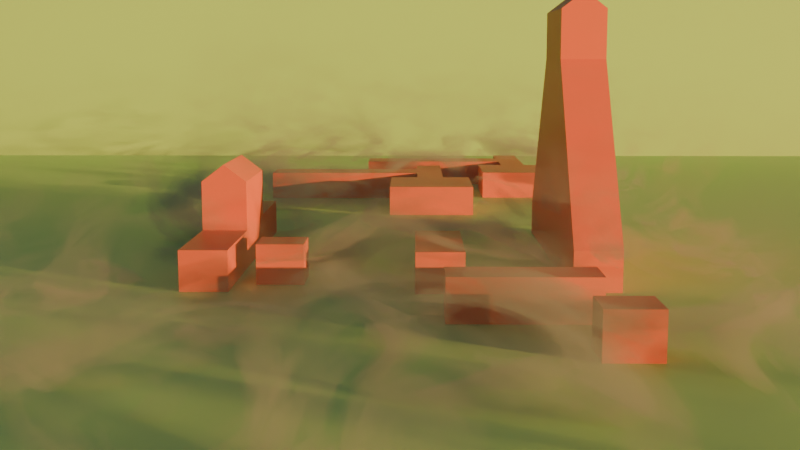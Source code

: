 # Source: procedural_fog.blend  (saved by Blender 4.4.30; exported with 4.5.12 LTS)
import bpy
from mathutils import Matrix  # noqa: F401  (used for matrix-valued properties, if any)

bpy.ops.wm.read_factory_settings(use_empty=True)
scene = bpy.context.scene
scene.name = 'Scene'

# ---- collections
col_collection = bpy.data.collections.new('Collection'); scene.collection.children.link(col_collection)

# ---- materials (node trees are filled in below, after node groups)
mat_material = bpy.data.materials.new('Material')
mat_material.alpha_threshold = 0.0
mat_material.roughness = 0.5
mat_material.line_color = (0.0, 0.0, 0.0, 1.0)
mat_material_001 = bpy.data.materials.new('Material.001')
mat_material_001.alpha_threshold = 0.0
mat_material_001.roughness = 0.5
mat_material_001.line_color = (0.0, 0.0, 0.0, 1.0)
mat_material_004 = bpy.data.materials.new('Material.004')

# ---- material node trees
mat_material.use_nodes = True; mat_material.node_tree.nodes.clear()
_N = mat_material.node_tree.nodes; _L = mat_material.node_tree.links
n0 = _N.new('ShaderNodeOutputMaterial'); n0.name = 'Material Output'; n0.location = (300, 300)
n1 = _N.new('ShaderNodeBsdfPrincipled'); n1.name = 'Principled BSDF'; n1.location = (10, 300)
n1.inputs[0].default_value = (0.8008, 0.1574, 0.1158, 1.0)
n1.inputs[3].default_value = 1.45
_L.new(n1.outputs[0], n0.inputs[0])
n0.is_active_output = True
mat_material_001.use_nodes = True; mat_material_001.node_tree.nodes.clear()
_N = mat_material_001.node_tree.nodes; _L = mat_material_001.node_tree.links
n0 = _N.new('ShaderNodeOutputMaterial'); n0.name = 'Material Output'; n0.location = (300, 300)
n1 = _N.new('ShaderNodeBsdfPrincipled'); n1.name = 'Principled BSDF'; n1.location = (10, 300)
n1.inputs[0].default_value = (0.462, 0.8009, 0.304, 1.0)
n1.inputs[3].default_value = 1.45
_L.new(n1.outputs[0], n0.inputs[0])
n0.is_active_output = True
mat_material_004.use_nodes = True; mat_material_004.node_tree.nodes.clear()
_N = mat_material_004.node_tree.nodes; _L = mat_material_004.node_tree.links
n0 = _N.new('ShaderNodeOutputMaterial'); n0.name = 'Material Output'; n0.location = (711, 319)
n1 = _N.new('ShaderNodeVolumePrincipled'); n1.name = 'Principled Volume'; n1.location = (416, 326)
n1.inputs[4].default_value = -0.0166
n2 = _N.new('ShaderNodeTexCoord'); n2.name = 'Texture Coordinate'; n2.location = (-1059, 224)
n3 = _N.new('ShaderNodeSeparateXYZ'); n3.name = 'Separate XYZ'; n3.location = (-724, 308)
n4 = _N.new('ShaderNodeTexNoise'); n4.name = 'Noise Texture'; n4.location = (-441, 105)
n4.inputs[3].default_value = 5.4
n4.inputs[8].default_value = 1.49
n5 = _N.new('ShaderNodeMath'); n5.name = 'Math.001'; n5.location = (-364, 466)
n5.operation = 'SUBTRACT'
n5.inputs[0].default_value = 1.0
n6 = _N.new('ShaderNodeFloatCurve'); n6.name = 'Float Curve'; n6.location = (-139, 469)
_c = n6.mapping.curves[0]
while len(_c.points) > 2: _c.points.remove(_c.points[-1])
_c.points[0].location = (0.0, 0.0); _c.points[0].handle_type = 'AUTO'
_c.points[1].location = (0.77178, 0.25); _c.points[1].handle_type = 'AUTO'
_p = _c.points.new(0.87137, 0.90909); _p.handle_type = 'AUTO'
_p = _c.points.new(1.0, 1.0); _p.handle_type = 'AUTO'
n6.mapping.update()
n7 = _N.new('ShaderNodeMath'); n7.name = 'Math.004'; n7.location = (161, 455)
n7.operation = 'MULTIPLY'
n8 = _N.new('ShaderNodeValToRGB'); n8.name = 'Color Ramp'; n8.location = (-212, 89)
n8.width = 516
while len(n8.color_ramp.elements) > 1: n8.color_ramp.elements.remove(n8.color_ramp.elements[-1])
n8.color_ramp.elements[0].position = 0.5915; n8.color_ramp.elements[0].color = (0.0, 0.0, 0.0, 1.0)
_e = n8.color_ramp.elements.new(0.5996); _e.color = (1.0, 1.0, 1.0, 1.0)
n9 = _N.new('NodeReroute'); n9.name = 'Reroute'; n9.location = (-850, 180)
n9.width = 11
n9.socket_idname = 'NodeSocketVector'
n10 = _N.new('ShaderNodeMapRange'); n10.name = 'Map Range'; n10.location = (-545, 393)
n11 = _N.new('ShaderNodeMapping'); n11.name = 'Mapping'; n11.location = (-811, 91)
n11.inputs[3].default_value = (1.0, 1.0, 1.97)
n12 = _N.new('ShaderNodeValue'); n12.name = 'Value'; n12.location = (-818, -283)
n12.outputs[0].default_value = 0.28
n13 = _N.new('ShaderNodeMath'); n13.name = 'Math'; n13.location = (-593, -225)
n13.inputs[1].default_value = 0.1
_L.new(n1.outputs[0], n0.inputs[1])
_L.new(n9.outputs[0], n3.inputs[0])
_L.new(n10.outputs[0], n5.inputs[1])
_L.new(n5.outputs[0], n6.inputs[1])
_L.new(n7.outputs[0], n1.inputs[2])
_L.new(n6.outputs[0], n7.inputs[0])
_L.new(n8.outputs[0], n7.inputs[1])
_L.new(n4.outputs[0], n8.inputs[0])
_L.new(n3.outputs[2], n10.inputs[0])
_L.new(n2.outputs[0], n9.inputs[0])
_L.new(n11.outputs[0], n4.inputs[0])
_L.new(n2.outputs[3], n11.inputs[0])
_L.new(n12.outputs[0], n13.inputs[0])
_L.new(n13.outputs[0], n4.inputs[2])
n0.is_active_output = True

# ---- world
world_world = bpy.data.worlds.new('World'); scene.world = world_world
world_world.use_nodes = True; world_world.node_tree.nodes.clear()
_N = world_world.node_tree.nodes; _L = world_world.node_tree.links
n0 = _N.new('ShaderNodeOutputWorld'); n0.name = 'World Output'; n0.location = (300, 300)
n1 = _N.new('ShaderNodeBackground'); n1.name = 'Background'; n1.location = (10, 300)
n1.inputs[1].default_value = 0.09
n2 = _N.new('ShaderNodeTexSky'); n2.name = 'Sky Texture'; n2.location = (-280, 278)
n2.sun_elevation = 0.1016
n2.sun_rotation = 2.114
_L.new(n1.outputs[0], n0.inputs[0])
_L.new(n2.outputs[0], n1.inputs[0])
n0.is_active_output = True
world_world.color = (0.05088, 0.05088, 0.05088)
world_world.sun_shadow_jitter_overblur = 0.0

# ---- cameras
cam_camera = bpy.data.cameras.new('Camera')
cam_camera.clip_end = 100.0
cam_camera.ortho_scale = 7.314

# ---- lights
light_area = bpy.data.lights.new('Area', 'AREA')
light_area.energy = 5000.0
light_area.size = 1.0
light_area.size_y = 1.0

# ---- meshes
me_cube = bpy.data.meshes.new('Cube')
me_cube.from_pydata([(1.0, 1.0, 1.0), (1.0, 1.0, -1.0), (1.0, -1.0, 1.0), (1.0, -1.0, -1.0), (-1.0, 1.0, 1.0), (-1.0, 1.0, -1.0), (-1.0, -1.0, 1.0), (-1.0, -1.0, -1.0)], [], [(0, 4, 6, 2), (3, 2, 6, 7), (7, 6, 4, 5), (5, 1, 3, 7), (1, 0, 2, 3), (5, 4, 0, 1)])
_uv = me_cube.uv_layers.new(name='UVMap')
_uv.uv.foreach_set('vector', [0.625, 0.5, 0.875, 0.5, 0.875, 0.75, 0.625, 0.75, 0.375, 0.75, 0.625, 0.75, 0.625, 1.0, 0.375, 1.0, 0.375, 0.0, 0.625, 0.0, 0.625, 0.25, 0.375, 0.25, 0.125, 0.5, 0.375, 0.5, 0.375, 0.75, 0.125, 0.75, 0.375, 0.5, 0.625, 0.5, 0.625, 0.75, 0.375, 0.75, 0.375, 0.25, 0.625, 0.25, 0.625, 0.5, 0.375, 0.5])
me_cube.materials.append(mat_material)
me_cube.use_mirror_vertex_groups = False
me_cube.update()
me_cube_001 = bpy.data.meshes.new('Cube.001')
me_cube_001.from_pydata([(1.0, 1.0, 1.0), (1.0, 1.0, -1.0), (1.0, -1.0, 1.0), (1.0, -1.0, -1.0), (-1.0, 1.0, 1.0), (-1.0, 1.0, -1.0), (-1.0, -1.0, 1.0), (-1.0, -1.0, -1.0)], [], [(0, 4, 6, 2), (3, 2, 6, 7), (7, 6, 4, 5), (5, 1, 3, 7), (1, 0, 2, 3), (5, 4, 0, 1)])
_uv = me_cube_001.uv_layers.new(name='UVMap')
_uv.uv.foreach_set('vector', [0.625, 0.5, 0.875, 0.5, 0.875, 0.75, 0.625, 0.75, 0.375, 0.75, 0.625, 0.75, 0.625, 1.0, 0.375, 1.0, 0.375, 0.0, 0.625, 0.0, 0.625, 0.25, 0.375, 0.25, 0.125, 0.5, 0.375, 0.5, 0.375, 0.75, 0.125, 0.75, 0.375, 0.5, 0.625, 0.5, 0.625, 0.75, 0.375, 0.75, 0.375, 0.25, 0.625, 0.25, 0.625, 0.5, 0.375, 0.5])
me_cube_001.materials.append(mat_material)
me_cube_001.use_mirror_vertex_groups = False
me_cube_001.update()
me_cube_002 = bpy.data.meshes.new('Cube.002')
me_cube_002.from_pydata([(1.0, 1.0, 1.0), (1.0, 1.0, -1.0), (1.0, -1.0, 1.0), (1.0, -1.0, -1.0), (-1.0, 1.0, 1.0), (-1.0, 1.0, -1.0), (-1.0, -1.0, 1.0), (-1.0, -1.0, -1.0), (-1.0, 0.3333, -1.0), (-1.0, -0.3333, -1.0), (1.0, 0.3333, 9.356), (1.0, -0.3333, 9.356), (-1.0, -0.3333, 9.356), (-1.0, 0.3333, 9.356), (1.0, -0.3333, -1.0), (1.0, 0.3333, -1.0), (1.0, 0.3333, 11.76), (1.0, -0.3333, 11.76), (-1.0, -0.3333, 11.76), (-1.0, 0.3333, 11.76), (0.0, 1.0, -1.0), (0.0, -1.0, 1.0), (0.0, -1.0, -1.0), (0.0, 1.0, 1.0), (0.0, 0.3333, -1.0), (0.0, -0.3333, -1.0), (0.0, 0.3333, 9.356), (0.0, -0.3333, 9.356), (0.0, 0.3333, 12.6), (0.0, -0.3333, 12.6)], [], [(27, 12, 6, 21), (22, 21, 6, 7), (8, 13, 4, 5), (25, 14, 3, 22), (14, 11, 2, 3), (20, 23, 0, 1), (1, 0, 10, 15), (15, 10, 11, 14), (20, 1, 15, 24), (24, 15, 14, 25), (7, 6, 12, 9), (9, 12, 13, 8), (23, 4, 13, 26), (13, 12, 18, 19), (28, 19, 18, 29), (11, 10, 16, 17), (26, 13, 19, 28), (27, 11, 17, 29), (12, 27, 29, 18), (10, 26, 28, 16), (16, 28, 29, 17), (0, 23, 26, 10), (8, 24, 25, 9), (5, 20, 24, 8), (5, 4, 23, 20), (9, 25, 22, 7), (3, 2, 21, 22), (11, 27, 21, 2)])
_uv = me_cube_002.uv_layers.new(name='UVMap')
_uv.uv.foreach_set('vector', [0.75, 0.6667, 0.875, 0.6667, 0.875, 0.75, 0.75, 0.75, 0.375, 0.875, 0.625, 0.875, 0.625, 1.0, 0.375, 1.0, 0.375, 0.1667, 0.625, 0.1667, 0.625, 0.25, 0.375, 0.25, 0.25, 0.6667, 0.375, 0.6667, 0.375, 0.75, 0.25, 0.75, 0.375, 0.6667, 0.625, 0.6667, 0.625, 0.75, 0.375, 0.75, 0.375, 0.375, 0.625, 0.375, 0.625, 0.5, 0.375, 0.5, 0.375, 0.5, 0.625, 0.5, 0.625, 0.5833, 0.375, 0.5833, 0.375, 0.5833, 0.625, 0.5833, 0.625, 0.6667, 0.375, 0.6667, 0.25, 0.5, 0.375, 0.5, 0.375, 0.5833, 0.25, 0.5833, 0.25, 0.5833, 0.375, 0.5833, 0.375, 0.6667, 0.25, 0.6667, 0.375, 0.0, 0.625, 0.0, 0.625, 0.08333, 0.375, 0.08333, 0.375, 0.08333, 0.625, 0.08333, 0.625, 0.1667, 0.375, 0.1667, 0.75, 0.5, 0.875, 0.5, 0.875, 0.5833, 0.75, 0.5833, 0.625, 0.1667, 0.625, 0.08333, 0.625, 0.08333, 0.625, 0.1667, 0.75, 0.5833, 0.875, 0.5833, 0.875, 0.6667, 0.75, 0.6667, 0.625, 0.6667, 0.625, 0.5833, 0.625, 0.5833, 0.625, 0.6667, 0.75, 0.5833, 0.875, 0.5833, 0.875, 0.5833, 0.75, 0.5833, 0.75, 0.6667, 0.625, 0.6667, 0.625, 0.6667, 0.75, 0.6667, 0.875, 0.6667, 0.75, 0.6667, 0.75, 0.6667, 0.875, 0.6667, 0.625, 0.5833, 0.75, 0.5833, 0.75, 0.5833, 0.625, 0.5833, 0.625, 0.5833, 0.75, 0.5833, 0.75, 0.6667, 0.625, 0.6667, 0.625, 0.5, 0.75, 0.5, 0.75, 0.5833, 0.625, 0.5833, 0.125, 0.5833, 0.25, 0.5833, 0.25, 0.6667, 0.125, 0.6667, 0.125, 0.5, 0.25, 0.5, 0.25, 0.5833, 0.125, 0.5833, 0.375, 0.25, 0.625, 0.25, 0.625, 0.375, 0.375, 0.375, 0.125, 0.6667, 0.25, 0.6667, 0.25, 0.75, 0.125, 0.75, 0.375, 0.75, 0.625, 0.75, 0.625, 0.875, 0.375, 0.875, 0.625, 0.6667, 0.75, 0.6667, 0.75, 0.75, 0.625, 0.75])
me_cube_002.materials.append(mat_material)
me_cube_002.use_mirror_vertex_groups = False
me_cube_002.update()
me_cube_003 = bpy.data.meshes.new('Cube.003')
me_cube_003.from_pydata([(1.0, 1.0, 1.0), (1.0, 1.0, -1.0), (1.0, -1.0, 1.0), (1.0, -1.0, -1.0), (-1.0, 1.0, 1.0), (-1.0, 1.0, -1.0), (-1.0, -1.0, 1.0), (-1.0, -1.0, -1.0), (-1.0, 0.3333, -1.0), (-1.0, -0.3333, -1.0), (1.0, 0.3333, 1.0), (1.0, -0.3333, 1.0), (-1.0, -0.3333, 1.0), (-1.0, 0.3333, 1.0), (1.0, -0.3333, -1.0), (1.0, 0.3333, -1.0), (1.0, 0.3333, 3.406), (1.0, -0.3333, 3.406), (-1.0, -0.3333, 3.406), (-1.0, 0.3333, 3.406), (0.0, 1.0, -1.0), (0.0, -1.0, 1.0), (0.0, -1.0, -1.0), (0.0, 1.0, 1.0), (0.0, 0.3333, -1.0), (0.0, -0.3333, -1.0), (0.0, 0.3333, 1.0), (0.0, -0.3333, 1.0), (0.0, 0.3333, 4.246), (0.0, -0.3333, 4.246)], [], [(27, 12, 6, 21), (22, 21, 6, 7), (8, 13, 4, 5), (25, 14, 3, 22), (14, 11, 2, 3), (20, 23, 0, 1), (1, 0, 10, 15), (15, 10, 11, 14), (20, 1, 15, 24), (24, 15, 14, 25), (7, 6, 12, 9), (9, 12, 13, 8), (23, 4, 13, 26), (13, 12, 18, 19), (28, 19, 18, 29), (11, 10, 16, 17), (26, 13, 19, 28), (27, 11, 17, 29), (12, 27, 29, 18), (10, 26, 28, 16), (16, 28, 29, 17), (0, 23, 26, 10), (8, 24, 25, 9), (5, 20, 24, 8), (5, 4, 23, 20), (9, 25, 22, 7), (3, 2, 21, 22), (11, 27, 21, 2)])
_uv = me_cube_003.uv_layers.new(name='UVMap')
_uv.uv.foreach_set('vector', [0.75, 0.6667, 0.875, 0.6667, 0.875, 0.75, 0.75, 0.75, 0.375, 0.875, 0.625, 0.875, 0.625, 1.0, 0.375, 1.0, 0.375, 0.1667, 0.625, 0.1667, 0.625, 0.25, 0.375, 0.25, 0.25, 0.6667, 0.375, 0.6667, 0.375, 0.75, 0.25, 0.75, 0.375, 0.6667, 0.625, 0.6667, 0.625, 0.75, 0.375, 0.75, 0.375, 0.375, 0.625, 0.375, 0.625, 0.5, 0.375, 0.5, 0.375, 0.5, 0.625, 0.5, 0.625, 0.5833, 0.375, 0.5833, 0.375, 0.5833, 0.625, 0.5833, 0.625, 0.6667, 0.375, 0.6667, 0.25, 0.5, 0.375, 0.5, 0.375, 0.5833, 0.25, 0.5833, 0.25, 0.5833, 0.375, 0.5833, 0.375, 0.6667, 0.25, 0.6667, 0.375, 0.0, 0.625, 0.0, 0.625, 0.08333, 0.375, 0.08333, 0.375, 0.08333, 0.625, 0.08333, 0.625, 0.1667, 0.375, 0.1667, 0.75, 0.5, 0.875, 0.5, 0.875, 0.5833, 0.75, 0.5833, 0.625, 0.1667, 0.625, 0.08333, 0.625, 0.08333, 0.625, 0.1667, 0.75, 0.5833, 0.875, 0.5833, 0.875, 0.6667, 0.75, 0.6667, 0.625, 0.6667, 0.625, 0.5833, 0.625, 0.5833, 0.625, 0.6667, 0.75, 0.5833, 0.875, 0.5833, 0.875, 0.5833, 0.75, 0.5833, 0.75, 0.6667, 0.625, 0.6667, 0.625, 0.6667, 0.75, 0.6667, 0.875, 0.6667, 0.75, 0.6667, 0.75, 0.6667, 0.875, 0.6667, 0.625, 0.5833, 0.75, 0.5833, 0.75, 0.5833, 0.625, 0.5833, 0.625, 0.5833, 0.75, 0.5833, 0.75, 0.6667, 0.625, 0.6667, 0.625, 0.5, 0.75, 0.5, 0.75, 0.5833, 0.625, 0.5833, 0.125, 0.5833, 0.25, 0.5833, 0.25, 0.6667, 0.125, 0.6667, 0.125, 0.5, 0.25, 0.5, 0.25, 0.5833, 0.125, 0.5833, 0.375, 0.25, 0.625, 0.25, 0.625, 0.375, 0.375, 0.375, 0.125, 0.6667, 0.25, 0.6667, 0.25, 0.75, 0.125, 0.75, 0.375, 0.75, 0.625, 0.75, 0.625, 0.875, 0.375, 0.875, 0.625, 0.6667, 0.75, 0.6667, 0.75, 0.75, 0.625, 0.75])
me_cube_003.materials.append(mat_material)
me_cube_003.use_mirror_vertex_groups = False
me_cube_003.update()
me_cube_004 = bpy.data.meshes.new('Cube.004')
me_cube_004.from_pydata([(1.0, 1.0, 1.0), (1.0, 1.0, -1.0), (1.0, -1.0, 1.0), (1.0, -1.0, -1.0), (-1.0, 1.0, 1.0), (-1.0, 1.0, -1.0), (-1.0, -1.0, 1.0), (-1.0, -1.0, -1.0)], [], [(0, 4, 6, 2), (3, 2, 6, 7), (7, 6, 4, 5), (5, 1, 3, 7), (1, 0, 2, 3), (5, 4, 0, 1)])
_uv = me_cube_004.uv_layers.new(name='UVMap')
_uv.uv.foreach_set('vector', [0.625, 0.5, 0.875, 0.5, 0.875, 0.75, 0.625, 0.75, 0.375, 0.75, 0.625, 0.75, 0.625, 1.0, 0.375, 1.0, 0.375, 0.0, 0.625, 0.0, 0.625, 0.25, 0.375, 0.25, 0.125, 0.5, 0.375, 0.5, 0.375, 0.75, 0.125, 0.75, 0.375, 0.5, 0.625, 0.5, 0.625, 0.75, 0.375, 0.75, 0.375, 0.25, 0.625, 0.25, 0.625, 0.5, 0.375, 0.5])
me_cube_004.materials.append(mat_material)
me_cube_004.use_mirror_vertex_groups = False
me_cube_004.update()
me_cube_005 = bpy.data.meshes.new('Cube.005')
me_cube_005.from_pydata([(1.0, 1.0, 1.0), (1.0, 1.0, -1.0), (1.0, -1.0, 1.0), (1.0, -1.0, -1.0), (-1.0, 1.0, 1.0), (-1.0, 1.0, -1.0), (-1.0, -1.0, 1.0), (-1.0, -1.0, -1.0)], [], [(0, 4, 6, 2), (3, 2, 6, 7), (7, 6, 4, 5), (5, 1, 3, 7), (1, 0, 2, 3), (5, 4, 0, 1)])
_uv = me_cube_005.uv_layers.new(name='UVMap')
_uv.uv.foreach_set('vector', [0.625, 0.5, 0.875, 0.5, 0.875, 0.75, 0.625, 0.75, 0.375, 0.75, 0.625, 0.75, 0.625, 1.0, 0.375, 1.0, 0.375, 0.0, 0.625, 0.0, 0.625, 0.25, 0.375, 0.25, 0.125, 0.5, 0.375, 0.5, 0.375, 0.75, 0.125, 0.75, 0.375, 0.5, 0.625, 0.5, 0.625, 0.75, 0.375, 0.75, 0.375, 0.25, 0.625, 0.25, 0.625, 0.5, 0.375, 0.5])
me_cube_005.materials.append(mat_material)
me_cube_005.use_mirror_vertex_groups = False
me_cube_005.update()
me_plane = bpy.data.meshes.new('Plane')
me_plane.from_pydata([(-1.0, -1.0, 0.0), (1.0, -1.0, 0.0), (-1.0, 1.0, 0.0), (1.0, 1.0, 0.0)], [], [(0, 1, 3, 2)])
_uv = me_plane.uv_layers.new(name='UVMap')
_uv.uv.foreach_set('vector', [0.0, 0.0, 1.0, 0.0, 1.0, 1.0, 0.0, 1.0])
me_plane.materials.append(mat_material_001)
me_plane.update()
me_cube_006 = bpy.data.meshes.new('Cube.006')
me_cube_006.from_pydata([(1.02, 0.908, 0.3608), (1.02, 0.908, -0.3608), (1.02, -0.908, 0.3608), (1.02, -0.908, -0.3608), (-1.02, 0.908, 0.3608), (-1.02, 0.908, -0.3608), (-1.02, -0.908, 0.3608), (-1.02, -0.908, -0.3608), (-1.02, 0.3027, -0.3608), (-1.02, -0.3027, -0.3608), (1.02, 0.3027, 0.3608), (1.02, -0.3027, 0.3608), (-1.02, -0.3027, 0.3608), (-1.02, 0.3027, 0.3608), (1.02, -0.3027, -0.3608), (1.02, 0.3027, -0.3608), (3.958, 0.3027, 0.3608), (3.958, -0.3027, 0.3608), (3.958, -0.3027, -0.3608), (3.958, 0.3027, -0.3608), (1.999, 0.3027, 0.3608), (2.978, 0.3027, 0.3608), (2.978, 0.3027, -0.3608), (1.999, 0.3027, -0.3608), (1.999, -0.3027, -0.3608), (2.978, -0.3027, -0.3608), (2.978, -0.3027, 0.3608), (1.999, -0.3027, 0.3608), (1.999, 3.842, 0.3608), (2.978, 3.842, 0.3608), (2.978, 3.842, -0.3608), (1.999, 3.842, -0.3608)], [], [(11, 12, 6, 2), (3, 2, 6, 7), (8, 13, 4, 5), (9, 14, 3, 7), (14, 11, 2, 3), (5, 4, 0, 1), (1, 0, 10, 15), (22, 21, 16, 19), (5, 1, 15, 8), (8, 15, 14, 9), (7, 6, 12, 9), (9, 12, 13, 8), (0, 4, 13, 10), (10, 13, 12, 11), (19, 16, 17, 18), (26, 25, 18, 17), (25, 22, 19, 18), (21, 26, 17, 16), (10, 11, 27, 20), (20, 27, 26, 21), (14, 15, 23, 24), (24, 23, 22, 25), (11, 14, 24, 27), (27, 24, 25, 26), (15, 10, 20, 23), (21, 22, 30, 29), (31, 28, 29, 30), (22, 23, 31, 30), (23, 20, 28, 31), (20, 21, 29, 28)])
_uv = me_cube_006.uv_layers.new(name='UVMap')
_uv.uv.foreach_set('vector', [0.625, 0.6667, 0.875, 0.6667, 0.875, 0.75, 0.625, 0.75, 0.375, 0.75, 0.625, 0.75, 0.625, 1.0, 0.375, 1.0, 0.375, 0.1667, 0.625, 0.1667, 0.625, 0.25, 0.375, 0.25, 0.125, 0.6667, 0.375, 0.6667, 0.375, 0.75, 0.125, 0.75, 0.375, 0.6667, 0.625, 0.6667, 0.625, 0.75, 0.375, 0.75, 0.375, 0.25, 0.625, 0.25, 0.625, 0.5, 0.375, 0.5, 0.375, 0.5, 0.625, 0.5, 0.625, 0.5833, 0.375, 0.5833, 0.375, 0.5833, 0.625, 0.5833, 0.625, 0.5833, 0.375, 0.5833, 0.125, 0.5, 0.375, 0.5, 0.375, 0.5833, 0.125, 0.5833, 0.125, 0.5833, 0.375, 0.5833, 0.375, 0.6667, 0.125, 0.6667, 0.375, 0.0, 0.625, 0.0, 0.625, 0.08333, 0.375, 0.08333, 0.375, 0.08333, 0.625, 0.08333, 0.625, 0.1667, 0.375, 0.1667, 0.625, 0.5, 0.875, 0.5, 0.875, 0.5833, 0.625, 0.5833, 0.625, 0.5833, 0.875, 0.5833, 0.875, 0.6667, 0.625, 0.6667, 0.375, 0.5833, 0.625, 0.5833, 0.625, 0.6667, 0.375, 0.6667, 0.625, 0.6667, 0.375, 0.6667, 0.375, 0.6667, 0.625, 0.6667, 0.375, 0.6667, 0.375, 0.5833, 0.375, 0.5833, 0.375, 0.6667, 0.625, 0.5833, 0.625, 0.6667, 0.625, 0.6667, 0.625, 0.5833, 0.625, 0.5833, 0.625, 0.6667, 0.625, 0.6667, 0.625, 0.5833, 0.625, 0.5833, 0.625, 0.6667, 0.625, 0.6667, 0.625, 0.5833, 0.375, 0.6667, 0.375, 0.5833, 0.375, 0.5833, 0.375, 0.6667, 0.375, 0.6667, 0.375, 0.5833, 0.375, 0.5833, 0.375, 0.6667, 0.625, 0.6667, 0.375, 0.6667, 0.375, 0.6667, 0.625, 0.6667, 0.625, 0.6667, 0.375, 0.6667, 0.375, 0.6667, 0.625, 0.6667, 0.375, 0.5833, 0.625, 0.5833, 0.625, 0.5833, 0.375, 0.5833, 0.625, 0.5833, 0.375, 0.5833, 0.375, 0.5833, 0.625, 0.5833, 0.375, 0.5833, 0.625, 0.5833, 0.625, 0.5833, 0.375, 0.5833, 0.375, 0.5833, 0.375, 0.5833, 0.375, 0.5833, 0.375, 0.5833, 0.375, 0.5833, 0.625, 0.5833, 0.625, 0.5833, 0.375, 0.5833, 0.625, 0.5833, 0.625, 0.5833, 0.625, 0.5833, 0.625, 0.5833])
me_cube_006.materials.append(mat_material)
me_cube_006.use_mirror_vertex_groups = False
me_cube_006.update()
me_cube_007 = bpy.data.meshes.new('Cube.007')
me_cube_007.from_pydata([(1.02, 0.908, 0.3608), (1.02, 0.908, -0.3608), (1.02, -0.908, 0.3608), (1.02, -0.908, -0.3608), (-1.02, 0.908, 0.3608), (-1.02, 0.908, -0.3608), (-1.02, -0.908, 0.3608), (-1.02, -0.908, -0.3608), (-1.02, 0.3027, -0.3608), (-1.02, -0.3027, -0.3608), (1.02, 0.3027, 0.3608), (1.02, -0.3027, 0.3608), (-1.02, -0.3027, 0.3608), (-1.02, 0.3027, 0.3608), (1.02, -0.3027, -0.3608), (1.02, 0.3027, -0.3608), (3.958, 0.3027, 0.3608), (3.958, -0.3027, 0.3608), (3.958, -0.3027, -0.3608), (3.958, 0.3027, -0.3608), (1.999, 0.3027, 0.3608), (2.978, 0.3027, 0.3608), (2.978, 0.3027, -0.3608), (1.999, 0.3027, -0.3608), (1.999, -0.3027, -0.3608), (2.978, -0.3027, -0.3608), (2.978, -0.3027, 0.3608), (1.999, -0.3027, 0.3608), (1.999, 3.842, 0.3608), (2.978, 3.842, 0.3608), (2.978, 3.842, -0.3608), (1.999, 3.842, -0.3608)], [], [(11, 12, 6, 2), (3, 2, 6, 7), (8, 13, 4, 5), (9, 14, 3, 7), (14, 11, 2, 3), (5, 4, 0, 1), (1, 0, 10, 15), (22, 21, 16, 19), (5, 1, 15, 8), (8, 15, 14, 9), (7, 6, 12, 9), (9, 12, 13, 8), (0, 4, 13, 10), (10, 13, 12, 11), (19, 16, 17, 18), (26, 25, 18, 17), (25, 22, 19, 18), (21, 26, 17, 16), (10, 11, 27, 20), (20, 27, 26, 21), (14, 15, 23, 24), (24, 23, 22, 25), (11, 14, 24, 27), (27, 24, 25, 26), (15, 10, 20, 23), (21, 22, 30, 29), (31, 28, 29, 30), (22, 23, 31, 30), (23, 20, 28, 31), (20, 21, 29, 28)])
_uv = me_cube_007.uv_layers.new(name='UVMap')
_uv.uv.foreach_set('vector', [0.625, 0.6667, 0.875, 0.6667, 0.875, 0.75, 0.625, 0.75, 0.375, 0.75, 0.625, 0.75, 0.625, 1.0, 0.375, 1.0, 0.375, 0.1667, 0.625, 0.1667, 0.625, 0.25, 0.375, 0.25, 0.125, 0.6667, 0.375, 0.6667, 0.375, 0.75, 0.125, 0.75, 0.375, 0.6667, 0.625, 0.6667, 0.625, 0.75, 0.375, 0.75, 0.375, 0.25, 0.625, 0.25, 0.625, 0.5, 0.375, 0.5, 0.375, 0.5, 0.625, 0.5, 0.625, 0.5833, 0.375, 0.5833, 0.375, 0.5833, 0.625, 0.5833, 0.625, 0.5833, 0.375, 0.5833, 0.125, 0.5, 0.375, 0.5, 0.375, 0.5833, 0.125, 0.5833, 0.125, 0.5833, 0.375, 0.5833, 0.375, 0.6667, 0.125, 0.6667, 0.375, 0.0, 0.625, 0.0, 0.625, 0.08333, 0.375, 0.08333, 0.375, 0.08333, 0.625, 0.08333, 0.625, 0.1667, 0.375, 0.1667, 0.625, 0.5, 0.875, 0.5, 0.875, 0.5833, 0.625, 0.5833, 0.625, 0.5833, 0.875, 0.5833, 0.875, 0.6667, 0.625, 0.6667, 0.375, 0.5833, 0.625, 0.5833, 0.625, 0.6667, 0.375, 0.6667, 0.625, 0.6667, 0.375, 0.6667, 0.375, 0.6667, 0.625, 0.6667, 0.375, 0.6667, 0.375, 0.5833, 0.375, 0.5833, 0.375, 0.6667, 0.625, 0.5833, 0.625, 0.6667, 0.625, 0.6667, 0.625, 0.5833, 0.625, 0.5833, 0.625, 0.6667, 0.625, 0.6667, 0.625, 0.5833, 0.625, 0.5833, 0.625, 0.6667, 0.625, 0.6667, 0.625, 0.5833, 0.375, 0.6667, 0.375, 0.5833, 0.375, 0.5833, 0.375, 0.6667, 0.375, 0.6667, 0.375, 0.5833, 0.375, 0.5833, 0.375, 0.6667, 0.625, 0.6667, 0.375, 0.6667, 0.375, 0.6667, 0.625, 0.6667, 0.625, 0.6667, 0.375, 0.6667, 0.375, 0.6667, 0.625, 0.6667, 0.375, 0.5833, 0.625, 0.5833, 0.625, 0.5833, 0.375, 0.5833, 0.625, 0.5833, 0.375, 0.5833, 0.375, 0.5833, 0.625, 0.5833, 0.375, 0.5833, 0.625, 0.5833, 0.625, 0.5833, 0.375, 0.5833, 0.375, 0.5833, 0.375, 0.5833, 0.375, 0.5833, 0.375, 0.5833, 0.375, 0.5833, 0.625, 0.5833, 0.625, 0.5833, 0.375, 0.5833, 0.625, 0.5833, 0.625, 0.5833, 0.625, 0.5833, 0.625, 0.5833])
me_cube_007.materials.append(mat_material)
me_cube_007.use_mirror_vertex_groups = False
me_cube_007.update()
me_cube_008 = bpy.data.meshes.new('Cube.008')
me_cube_008.from_pydata([(-4.998, -16.02, -5.213), (-4.998, -16.02, -0.05385), (-4.998, 16.02, -5.213), (-4.998, 16.02, -0.05385), (4.998, -16.02, -5.213), (4.998, -16.02, -0.05385), (4.998, 16.02, -5.213), (4.998, 16.02, -0.05385)], [], [(0, 1, 3, 2), (2, 3, 7, 6), (6, 7, 5, 4), (4, 5, 1, 0), (2, 6, 4, 0), (7, 3, 1, 5)])
_uv = me_cube_008.uv_layers.new(name='UVMap')
_uv.uv.foreach_set('vector', [0.375, 0.0, 0.625, 0.0, 0.625, 0.25, 0.375, 0.25, 0.375, 0.25, 0.625, 0.25, 0.625, 0.5, 0.375, 0.5, 0.375, 0.5, 0.625, 0.5, 0.625, 0.75, 0.375, 0.75, 0.375, 0.75, 0.625, 0.75, 0.625, 1.0, 0.375, 1.0, 0.125, 0.5, 0.375, 0.5, 0.375, 0.75, 0.125, 0.75, 0.625, 0.5, 0.875, 0.5, 0.875, 0.75, 0.625, 0.75])
me_cube_008.materials.append(mat_material_004)
me_cube_008.update()
me_plane_001 = bpy.data.meshes.new('Plane.001')
me_plane_001.from_pydata([(-1.0, -1.0, 0.0), (1.0, -1.0, 0.0), (-1.0, 1.0, 0.0), (1.0, 1.0, 0.0)], [], [(0, 1, 3, 2)])
_uv = me_plane_001.uv_layers.new(name='UVMap')
_uv.uv.foreach_set('vector', [0.0, 0.0, 1.0, 0.0, 1.0, 1.0, 0.0, 1.0])
me_plane_001.materials.append(mat_material_001)
me_plane_001.update()

# ---- objects
ob_cube = bpy.data.objects.new('Cube', me_cube)
ob_camera = bpy.data.objects.new('Camera', cam_camera)
ob_cube_001 = bpy.data.objects.new('Cube.001', me_cube_001)
ob_cube_002 = bpy.data.objects.new('Cube.002', me_cube_002)
ob_cube_003 = bpy.data.objects.new('Cube.003', me_cube_003)
ob_cube_004 = bpy.data.objects.new('Cube.004', me_cube_004)
ob_cube_005 = bpy.data.objects.new('Cube.005', me_cube_005)
ob_plane = bpy.data.objects.new('Plane', me_plane)
ob_area = bpy.data.objects.new('Area', light_area)
ob_cube_006 = bpy.data.objects.new('Cube.006', me_cube_006)
ob_cube_007 = bpy.data.objects.new('Cube.007', me_cube_007)
ob_cube_008 = bpy.data.objects.new('Cube.008', me_cube_008)
ob_plane_001 = bpy.data.objects.new('Plane.001', me_plane_001)

# ---- transforms, parenting, visibility, modifiers, constraints
ob_cube.location = (-2.398, -0.5854, -0.02805)
ob_cube.scale = (0.3608, 0.3608, 0.3287)
ob_cube.lock_rotations_4d = False
ob_cube.empty_display_type = 'ARROWS'
ob_cube.lineart.crease_threshold = 0.0
ob_camera.location = (-0.3867, -17.34, 3.022)
ob_camera.rotation_euler = (1.424, -3.621e-08, 0.01273)
ob_camera.scale = (1.0, 1.0, 1.0)
ob_camera.lock_rotations_4d = False
ob_camera.empty_display_type = 'ARROWS'
ob_camera.color = (0.0, 0.0, 0.0, 0.0)
ob_camera.display_type = 'WIRE'
ob_camera.lineart.crease_threshold = 0.0
ob_cube_001.location = (2.07, -4.93, -0.02805)
ob_cube_001.scale = (0.3608, 0.3608, 0.3287)
ob_cube_001.lock_rotations_4d = False
ob_cube_001.empty_display_type = 'ARROWS'
ob_cube_001.lineart.crease_threshold = 0.0
ob_cube_002.location = (2.286, 1.399, -0.02805)
ob_cube_002.scale = (0.3608, 2.881, 0.3287)
ob_cube_002.lock_rotations_4d = False
ob_cube_002.empty_display_type = 'ARROWS'
ob_cube_002.lineart.crease_threshold = 0.0
ob_cube_003.location = (-3.454, 1.399, -0.02805)
ob_cube_003.scale = (0.3608, 2.881, 0.3287)
ob_cube_003.lock_rotations_4d = False
ob_cube_003.empty_display_type = 'ARROWS'
ob_cube_003.lineart.crease_threshold = 0.0
ob_cube_004.location = (-0.005967, -0.5854, -0.02805)
ob_cube_004.rotation_euler = (0.0, -0.0, 1.571)
ob_cube_004.scale = (1.02, 0.3608, 0.3287)
ob_cube_004.lock_rotations_4d = False
ob_cube_004.empty_display_type = 'ARROWS'
ob_cube_004.lineart.crease_threshold = 0.0
ob_cube_005.location = (1.037, -3.093, -0.02805)
ob_cube_005.rotation_euler = (0.0, -0.0, 3.142)
ob_cube_005.scale = (1.02, 0.3608, 0.3287)
ob_cube_005.lock_rotations_4d = False
ob_cube_005.empty_display_type = 'ARROWS'
ob_cube_005.lineart.crease_threshold = 0.0
ob_plane.location = (0.0, 0.0, -0.3156)
ob_plane.scale = (18.06, 22.05, 8.441)
ob_area.location = (9.098, -1.721, 5.656)
ob_area.rotation_euler = (1.516, -0.05357, 1.532)
ob_area.scale = (14.01, 12.77, 14.01)
ob_area.hide_render = True
ob_cube_006.location = (-0.005967, 7.757, -0.02805)
ob_cube_006.rotation_euler = (0.0, -0.0, 1.571)
ob_cube_006.scale = (1.0, 1.0, 0.9111)
ob_cube_006.lock_rotations_4d = False
ob_cube_006.empty_display_type = 'ARROWS'
ob_cube_006.lineart.crease_threshold = 0.0
ob_cube_007.location = (2.21, 10.91, -0.02805)
ob_cube_007.rotation_euler = (0.0, -0.0, 1.571)
ob_cube_007.scale = (1.0, 1.0, 0.9111)
ob_cube_007.lock_rotations_4d = False
ob_cube_007.empty_display_type = 'ARROWS'
ob_cube_007.lineart.crease_threshold = 0.0
ob_cube_008.location = (-0.3827, 6.03, 4.849)
ob_cube_008.display_type = 'WIRE'
ob_plane_001.location = (0.0, 25.89, 1.275)
ob_plane_001.rotation_euler = (1.571, -0.0, 0.0)
ob_plane_001.scale = (28.51, 9.257, 9.264)

# ---- collection membership
col_collection.objects.link(ob_cube)
col_collection.objects.link(ob_camera)
col_collection.objects.link(ob_cube_001)
col_collection.objects.link(ob_cube_002)
col_collection.objects.link(ob_cube_003)
col_collection.objects.link(ob_cube_004)
col_collection.objects.link(ob_cube_005)
col_collection.objects.link(ob_plane)
col_collection.objects.link(ob_area)
col_collection.objects.link(ob_cube_006)
col_collection.objects.link(ob_cube_007)
col_collection.objects.link(ob_cube_008)
col_collection.objects.link(ob_plane_001)

# ---- scene / render settings (as saved in the file)
scene.camera = ob_camera
scene.frame_start = 1; scene.frame_end = 250; scene.frame_set(1)
scene.render.engine = 'CYCLES'
scene.render.resolution_percentage = 75
scene.cycles.volume_bounces = 5
scene.eevee.use_raytracing = True
bpy.context.view_layer.update()
